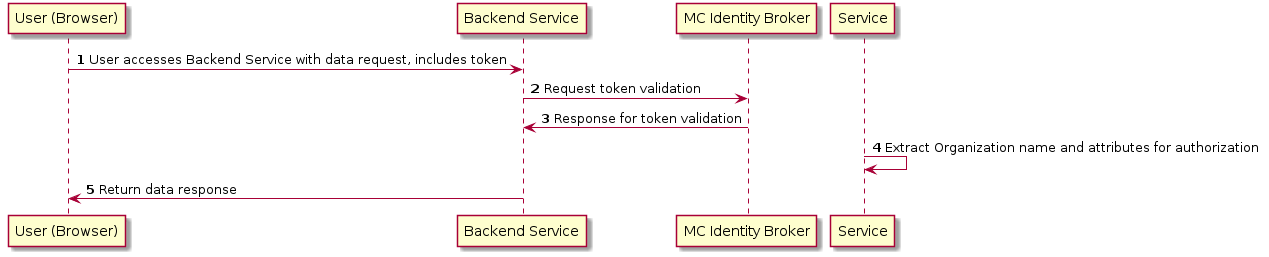

The diagram above was rendered by PlantUML. Its source (embedded in the PNG):
@startuml
autonumber
"User (Browser)" -> "Backend Service": User accesses Backend Service with data request, includes token
"Backend Service" -> "MC Identity Broker": Request token validation
"MC Identity Broker" -> "Backend Service": Response for token validation
Service -> Service: Extract Organization name and attributes for authorization
"Backend Service" -> "User (Browser)": Return data response
@enduml